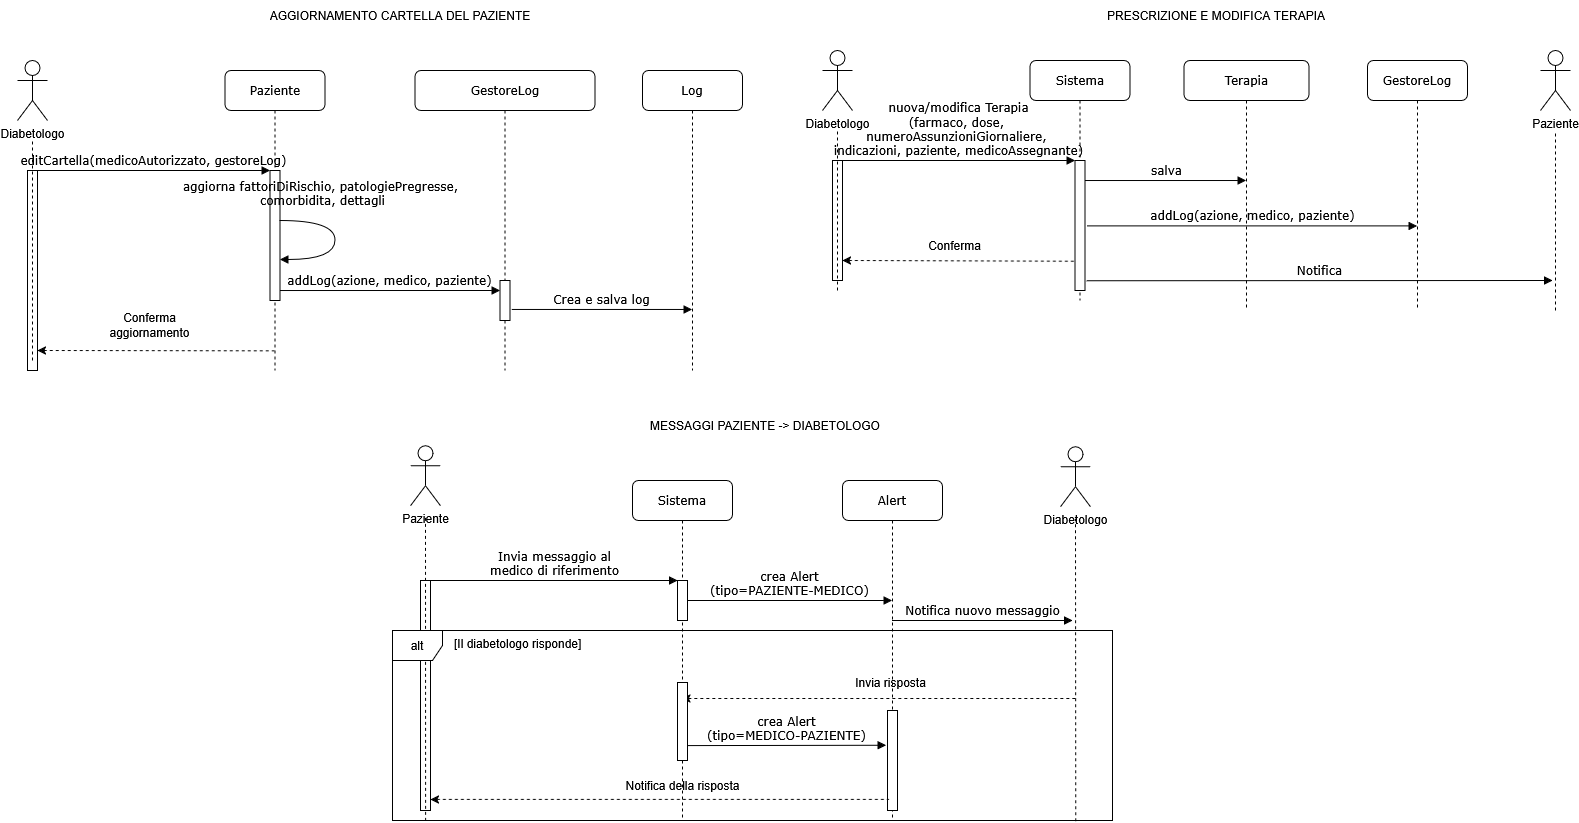

The diagram above was exported from draw.io. Its source (the exported page's mxGraphModel, read from the mxfile embedded in the PNG):
<mxGraphModel dx="3450" dy="1710" grid="1" gridSize="10" guides="1" tooltips="1" connect="1" arrows="1" fold="1" page="1" pageScale="1" pageWidth="280" pageHeight="190" math="0" shadow="0">
  <root>
    <mxCell id="0" />
    <mxCell id="1" parent="0" />
    <mxCell id="kzBBHz6bzzFR-JLTlMMW-1" parent="1" style="text;html=1;whiteSpace=wrap;strokeColor=none;fillColor=none;align=center;verticalAlign=middle;rounded=0;" value="AGGIORNAMENTO CARTELLA DEL PAZIENTE" vertex="1">
      <mxGeometry height="30" width="420" x="-47.5" y="430" as="geometry" />
    </mxCell>
    <mxCell id="kzBBHz6bzzFR-JLTlMMW-2" parent="1" style="shape=umlLifeline;perimeter=lifelinePerimeter;whiteSpace=wrap;html=1;container=1;collapsible=0;recursiveResize=0;outlineConnect=0;rounded=1;shadow=0;comic=0;labelBackgroundColor=none;strokeWidth=1;fontFamily=Verdana;fontSize=12;align=center;" value="Paziente" vertex="1">
      <mxGeometry height="300" width="100" x="-12.5" y="500" as="geometry" />
    </mxCell>
    <mxCell id="kzBBHz6bzzFR-JLTlMMW-3" parent="kzBBHz6bzzFR-JLTlMMW-2" style="html=1;points=[];perimeter=orthogonalPerimeter;rounded=0;shadow=0;comic=0;labelBackgroundColor=none;strokeWidth=1;fontFamily=Verdana;fontSize=12;align=center;" value="" vertex="1">
      <mxGeometry height="130" width="10" x="45" y="100" as="geometry" />
    </mxCell>
    <mxCell id="kzBBHz6bzzFR-JLTlMMW-4" parent="1" style="shape=umlLifeline;perimeter=lifelinePerimeter;whiteSpace=wrap;html=1;container=1;collapsible=0;recursiveResize=0;outlineConnect=0;rounded=1;shadow=0;comic=0;labelBackgroundColor=none;strokeWidth=1;fontFamily=Verdana;fontSize=12;align=center;" value="GestoreLog" vertex="1">
      <mxGeometry height="300" width="180" x="177.5" y="500" as="geometry" />
    </mxCell>
    <mxCell id="kzBBHz6bzzFR-JLTlMMW-5" parent="kzBBHz6bzzFR-JLTlMMW-4" style="html=1;points=[];perimeter=orthogonalPerimeter;rounded=0;shadow=0;comic=0;labelBackgroundColor=none;strokeWidth=1;fontFamily=Verdana;fontSize=12;align=center;" value="" vertex="1">
      <mxGeometry height="40" width="10" x="85" y="210" as="geometry" />
    </mxCell>
    <mxCell id="kzBBHz6bzzFR-JLTlMMW-6" parent="1" style="shape=umlLifeline;perimeter=lifelinePerimeter;whiteSpace=wrap;html=1;container=1;collapsible=0;recursiveResize=0;outlineConnect=0;rounded=1;shadow=0;comic=0;labelBackgroundColor=none;strokeWidth=1;fontFamily=Verdana;fontSize=12;align=center;" value="Log" vertex="1">
      <mxGeometry height="300" width="100" x="405" y="500" as="geometry" />
    </mxCell>
    <mxCell id="kzBBHz6bzzFR-JLTlMMW-7" edge="1" parent="1" source="kzBBHz6bzzFR-JLTlMMW-8" style="html=1;verticalAlign=bottom;endArrow=block;entryX=0;entryY=0;labelBackgroundColor=none;fontFamily=Verdana;fontSize=12;edgeStyle=elbowEdgeStyle;elbow=vertical;rounded=0;" target="kzBBHz6bzzFR-JLTlMMW-3" value="editCartella(medicoAutorizzato, gestoreLog)">
      <mxGeometry relative="1" as="geometry">
        <mxPoint x="-135" y="610" as="sourcePoint" />
      </mxGeometry>
    </mxCell>
    <mxCell id="kzBBHz6bzzFR-JLTlMMW-8" parent="1" style="html=1;points=[];perimeter=orthogonalPerimeter;rounded=0;shadow=0;comic=0;labelBackgroundColor=none;strokeWidth=1;fontFamily=Verdana;fontSize=12;align=center;" value="" vertex="1">
      <mxGeometry height="200" width="10" x="-210" y="600" as="geometry" />
    </mxCell>
    <mxCell id="kzBBHz6bzzFR-JLTlMMW-9" parent="1" style="shape=umlActor;verticalLabelPosition=bottom;verticalAlign=top;html=1;" value="Diabetologo" vertex="1">
      <mxGeometry height="60" width="30" x="-220" y="490" as="geometry" />
    </mxCell>
    <mxCell id="kzBBHz6bzzFR-JLTlMMW-10" edge="1" parent="1" style="endArrow=none;dashed=1;html=1;rounded=0;" value="">
      <mxGeometry height="50" relative="1" width="50" as="geometry">
        <mxPoint x="-205" y="790" as="sourcePoint" />
        <mxPoint x="-205" y="570" as="targetPoint" />
      </mxGeometry>
    </mxCell>
    <mxCell id="kzBBHz6bzzFR-JLTlMMW-11" edge="1" parent="1" style="edgeStyle=orthogonalEdgeStyle;rounded=0;orthogonalLoop=1;jettySize=auto;html=1;innerLoopWaypoints=1;exitX=0.5;exitY=1;exitDx=0;exitDy=0;">
      <mxGeometry relative="1" as="geometry">
        <mxPoint x="803.9999999999998" y="549.9999999999995" as="sourcePoint" />
        <mxPoint x="803.9999999999998" y="549.9999999999995" as="targetPoint" />
      </mxGeometry>
    </mxCell>
    <mxCell id="kzBBHz6bzzFR-JLTlMMW-12" edge="1" parent="1" source="kzBBHz6bzzFR-JLTlMMW-8" style="endArrow=none;dashed=1;html=1;rounded=0;startArrow=classic;startFill=1;exitX=0.992;exitY=0.9;exitDx=0;exitDy=0;exitPerimeter=0;" value="">
      <mxGeometry height="50" relative="1" width="50" as="geometry">
        <mxPoint x="-190" y="780.3600000000001" as="sourcePoint" />
        <mxPoint x="37" y="780.3600000000001" as="targetPoint" />
      </mxGeometry>
    </mxCell>
    <mxCell id="kzBBHz6bzzFR-JLTlMMW-13" edge="1" parent="1" source="kzBBHz6bzzFR-JLTlMMW-5" style="html=1;verticalAlign=bottom;endArrow=block;labelBackgroundColor=none;fontFamily=Verdana;fontSize=12;elbow=vertical;rounded=0;exitX=1.177;exitY=0.724;exitDx=0;exitDy=0;exitPerimeter=0;" target="kzBBHz6bzzFR-JLTlMMW-6" value="Crea e salva log">
      <mxGeometry relative="1" as="geometry">
        <mxPoint x="380" y="726.6399999999999" as="sourcePoint" />
        <mxPoint x="435" y="706.6399999999999" as="targetPoint" />
      </mxGeometry>
    </mxCell>
    <mxCell id="kzBBHz6bzzFR-JLTlMMW-14" parent="1" style="text;html=1;whiteSpace=wrap;strokeColor=none;fillColor=none;align=center;verticalAlign=middle;rounded=0;" value="Conferma aggiornamento" vertex="1">
      <mxGeometry height="30" width="125" x="-150" y="740" as="geometry" />
    </mxCell>
    <mxCell id="kzBBHz6bzzFR-JLTlMMW-15" edge="1" parent="1" style="html=1;verticalAlign=bottom;endArrow=block;labelBackgroundColor=none;fontFamily=Verdana;fontSize=12;elbow=vertical;edgeStyle=orthogonalEdgeStyle;curved=1;rounded=0;" value="&lt;div&gt;aggiorna fattoriDiRischio, patologiePregresse,&lt;/div&gt;&lt;div&gt;&amp;nbsp;comorbidita, dettagli&lt;/div&gt;">
      <mxGeometry relative="1" x="-0.4635" y="10" as="geometry">
        <mxPoint as="offset" />
        <Array as="points">
          <mxPoint x="97.5" y="650" />
          <mxPoint x="97.5" y="689.0299999999997" />
        </Array>
        <mxPoint x="42.5" y="650" as="sourcePoint" />
        <mxPoint x="42.5" y="689" as="targetPoint" />
      </mxGeometry>
    </mxCell>
    <mxCell id="kzBBHz6bzzFR-JLTlMMW-16" edge="1" parent="1" style="html=1;verticalAlign=bottom;endArrow=block;labelBackgroundColor=none;fontFamily=Verdana;fontSize=12;elbow=vertical;rounded=0;entryX=0;entryY=0.818;entryDx=0;entryDy=0;entryPerimeter=0;" value="addLog(azione, medico, paziente)">
      <mxGeometry relative="1" as="geometry">
        <mxPoint x="42.5" y="720.0241379310346" as="sourcePoint" />
        <mxPoint x="262.5" y="720" as="targetPoint" />
      </mxGeometry>
    </mxCell>
    <mxCell id="kzBBHz6bzzFR-JLTlMMW-17" parent="1" style="text;html=1;whiteSpace=wrap;strokeColor=none;fillColor=none;align=center;verticalAlign=middle;rounded=0;" value="PRESCRIZIONE E MODIFICA TERAPIA" vertex="1">
      <mxGeometry height="30" width="420" x="768.5" y="430" as="geometry" />
    </mxCell>
    <mxCell id="kzBBHz6bzzFR-JLTlMMW-18" parent="1" style="shape=umlLifeline;perimeter=lifelinePerimeter;whiteSpace=wrap;html=1;container=1;collapsible=0;recursiveResize=0;outlineConnect=0;rounded=1;shadow=0;comic=0;labelBackgroundColor=none;strokeWidth=1;fontFamily=Verdana;fontSize=12;align=center;" value="Sistema" vertex="1">
      <mxGeometry height="240" width="100" x="792.5" y="490" as="geometry" />
    </mxCell>
    <mxCell id="kzBBHz6bzzFR-JLTlMMW-19" parent="kzBBHz6bzzFR-JLTlMMW-18" style="html=1;points=[];perimeter=orthogonalPerimeter;rounded=0;shadow=0;comic=0;labelBackgroundColor=none;strokeWidth=1;fontFamily=Verdana;fontSize=12;align=center;" value="" vertex="1">
      <mxGeometry height="130" width="10" x="45" y="100" as="geometry" />
    </mxCell>
    <mxCell id="kzBBHz6bzzFR-JLTlMMW-20" parent="1" style="shape=umlLifeline;perimeter=lifelinePerimeter;whiteSpace=wrap;html=1;container=1;collapsible=0;recursiveResize=0;outlineConnect=0;rounded=1;shadow=0;comic=0;labelBackgroundColor=none;strokeWidth=1;fontFamily=Verdana;fontSize=12;align=center;" value="Terapia" vertex="1">
      <mxGeometry height="250" width="125" x="946.5" y="490" as="geometry" />
    </mxCell>
    <mxCell id="kzBBHz6bzzFR-JLTlMMW-21" parent="1" style="shape=umlLifeline;perimeter=lifelinePerimeter;whiteSpace=wrap;html=1;container=1;collapsible=0;recursiveResize=0;outlineConnect=0;rounded=1;shadow=0;comic=0;labelBackgroundColor=none;strokeWidth=1;fontFamily=Verdana;fontSize=12;align=center;" value="GestoreLog" vertex="1">
      <mxGeometry height="250" width="100" x="1130" y="490" as="geometry" />
    </mxCell>
    <mxCell id="kzBBHz6bzzFR-JLTlMMW-22" edge="1" parent="1" source="kzBBHz6bzzFR-JLTlMMW-23" style="html=1;verticalAlign=bottom;endArrow=block;entryX=0;entryY=0;labelBackgroundColor=none;fontFamily=Verdana;fontSize=12;edgeStyle=elbowEdgeStyle;elbow=vertical;rounded=0;" target="kzBBHz6bzzFR-JLTlMMW-19" value="&lt;div&gt;nuova/modifica Terapia&lt;/div&gt;&lt;div&gt;(farmaco, dose,&amp;nbsp;&lt;/div&gt;&lt;div&gt;numeroAssunzioniGiornaliere,&amp;nbsp;&lt;/div&gt;&lt;div&gt;indicazioni, paziente, medicoAssegnante)&lt;/div&gt;">
      <mxGeometry relative="1" as="geometry">
        <mxPoint x="670" y="600" as="sourcePoint" />
      </mxGeometry>
    </mxCell>
    <mxCell id="kzBBHz6bzzFR-JLTlMMW-23" parent="1" style="html=1;points=[];perimeter=orthogonalPerimeter;rounded=0;shadow=0;comic=0;labelBackgroundColor=none;strokeWidth=1;fontFamily=Verdana;fontSize=12;align=center;" value="" vertex="1">
      <mxGeometry height="120" width="10" x="595" y="590" as="geometry" />
    </mxCell>
    <mxCell id="kzBBHz6bzzFR-JLTlMMW-24" parent="1" style="shape=umlActor;verticalLabelPosition=bottom;verticalAlign=top;html=1;" value="Diabetologo" vertex="1">
      <mxGeometry height="60" width="30" x="585" y="480" as="geometry" />
    </mxCell>
    <mxCell id="kzBBHz6bzzFR-JLTlMMW-25" edge="1" parent="1" style="endArrow=none;dashed=1;html=1;rounded=0;" value="">
      <mxGeometry height="50" relative="1" width="50" as="geometry">
        <mxPoint x="600" y="720" as="sourcePoint" />
        <mxPoint x="600" y="560" as="targetPoint" />
      </mxGeometry>
    </mxCell>
    <mxCell id="kzBBHz6bzzFR-JLTlMMW-26" edge="1" parent="1" style="endArrow=none;dashed=1;html=1;rounded=0;startArrow=classic;startFill=1;exitX=0.992;exitY=0.9;exitDx=0;exitDy=0;exitPerimeter=0;entryX=0.133;entryY=0.775;entryDx=0;entryDy=0;entryPerimeter=0;" target="kzBBHz6bzzFR-JLTlMMW-19" value="">
      <mxGeometry height="50" relative="1" width="50" as="geometry">
        <mxPoint x="605" y="690" as="sourcePoint" />
        <mxPoint x="842.0799999999999" y="690.3600000000001" as="targetPoint" />
      </mxGeometry>
    </mxCell>
    <mxCell id="kzBBHz6bzzFR-JLTlMMW-27" parent="1" style="text;html=1;whiteSpace=wrap;strokeColor=none;fillColor=none;align=center;verticalAlign=middle;rounded=0;" value="&lt;div&gt;Conferma&lt;/div&gt;" vertex="1">
      <mxGeometry height="30" width="125" x="655.08" y="660" as="geometry" />
    </mxCell>
    <mxCell id="kzBBHz6bzzFR-JLTlMMW-28" edge="1" parent="1" style="html=1;verticalAlign=bottom;endArrow=block;labelBackgroundColor=none;fontFamily=Verdana;fontSize=12;elbow=vertical;rounded=0;" target="kzBBHz6bzzFR-JLTlMMW-20" value="salva">
      <mxGeometry relative="1" as="geometry">
        <mxPoint x="847.5" y="610.0241379310346" as="sourcePoint" />
        <mxPoint x="1035" y="610" as="targetPoint" />
      </mxGeometry>
    </mxCell>
    <mxCell id="kzBBHz6bzzFR-JLTlMMW-29" parent="1" style="text;html=1;whiteSpace=wrap;strokeColor=none;fillColor=none;align=center;verticalAlign=middle;rounded=0;" value="MESSAGGI PAZIENTE -&amp;gt; DIABETOLOGO" vertex="1">
      <mxGeometry height="30" width="420" x="318" y="840" as="geometry" />
    </mxCell>
    <mxCell id="kzBBHz6bzzFR-JLTlMMW-30" parent="1" style="shape=umlLifeline;perimeter=lifelinePerimeter;whiteSpace=wrap;html=1;container=1;collapsible=0;recursiveResize=0;outlineConnect=0;rounded=1;shadow=0;comic=0;labelBackgroundColor=none;strokeWidth=1;fontFamily=Verdana;fontSize=12;align=center;" value="Sistema" vertex="1">
      <mxGeometry height="340" width="100" x="395" y="910" as="geometry" />
    </mxCell>
    <mxCell id="kzBBHz6bzzFR-JLTlMMW-31" parent="kzBBHz6bzzFR-JLTlMMW-30" style="html=1;points=[];perimeter=orthogonalPerimeter;rounded=0;shadow=0;comic=0;labelBackgroundColor=none;strokeWidth=1;fontFamily=Verdana;fontSize=12;align=center;" value="" vertex="1">
      <mxGeometry height="40" width="10" x="45" y="100" as="geometry" />
    </mxCell>
    <mxCell id="kzBBHz6bzzFR-JLTlMMW-32" parent="1" style="shape=umlLifeline;perimeter=lifelinePerimeter;whiteSpace=wrap;html=1;container=1;collapsible=0;recursiveResize=0;outlineConnect=0;rounded=1;shadow=0;comic=0;labelBackgroundColor=none;strokeWidth=1;fontFamily=Verdana;fontSize=12;align=center;" value="Alert" vertex="1">
      <mxGeometry height="340" width="100" x="605" y="910" as="geometry" />
    </mxCell>
    <mxCell id="kzBBHz6bzzFR-JLTlMMW-33" parent="1" style="html=1;points=[];perimeter=orthogonalPerimeter;rounded=0;shadow=0;comic=0;labelBackgroundColor=none;strokeWidth=1;fontFamily=Verdana;fontSize=12;align=center;" value="" vertex="1">
      <mxGeometry height="100" width="10" x="650" y="1140" as="geometry" />
    </mxCell>
    <mxCell id="kzBBHz6bzzFR-JLTlMMW-34" edge="1" parent="1" source="kzBBHz6bzzFR-JLTlMMW-36" style="html=1;verticalAlign=bottom;endArrow=block;entryX=0;entryY=0;labelBackgroundColor=none;fontFamily=Verdana;fontSize=12;edgeStyle=elbowEdgeStyle;elbow=vertical;rounded=0;" target="kzBBHz6bzzFR-JLTlMMW-31" value="&lt;div&gt;Invia messaggio al&lt;/div&gt;&lt;div&gt;medico di riferimento&lt;/div&gt;">
      <mxGeometry relative="1" as="geometry">
        <mxPoint x="258" y="1020" as="sourcePoint" />
      </mxGeometry>
    </mxCell>
    <mxCell id="kzBBHz6bzzFR-JLTlMMW-35" edge="1" parent="1" source="kzBBHz6bzzFR-JLTlMMW-31" style="html=1;verticalAlign=bottom;endArrow=block;labelBackgroundColor=none;fontFamily=Verdana;fontSize=12;elbow=vertical;rounded=0;" target="kzBBHz6bzzFR-JLTlMMW-32" value="&lt;div&gt;crea Alert&lt;/div&gt;&lt;div&gt;(tipo=PAZIENTE-MEDICO)&lt;/div&gt;">
      <mxGeometry relative="1" as="geometry">
        <mxPoint x="408" y="1030" as="sourcePoint" />
        <mxPoint x="523" y="1030" as="targetPoint" />
      </mxGeometry>
    </mxCell>
    <mxCell id="kzBBHz6bzzFR-JLTlMMW-36" parent="1" style="html=1;points=[];perimeter=orthogonalPerimeter;rounded=0;shadow=0;comic=0;labelBackgroundColor=none;strokeWidth=1;fontFamily=Verdana;fontSize=12;align=center;" value="" vertex="1">
      <mxGeometry height="230" width="10" x="183" y="1010" as="geometry" />
    </mxCell>
    <mxCell id="kzBBHz6bzzFR-JLTlMMW-37" connectable="0" parent="1" style="group" value="" vertex="1">
      <mxGeometry height="340" width="30" x="173" y="900" as="geometry" />
    </mxCell>
    <mxCell id="kzBBHz6bzzFR-JLTlMMW-38" parent="kzBBHz6bzzFR-JLTlMMW-37" style="shape=umlActor;verticalLabelPosition=bottom;verticalAlign=top;html=1;" value="Paziente" vertex="1">
      <mxGeometry height="60" width="30" y="-24.83" as="geometry" />
    </mxCell>
    <mxCell id="kzBBHz6bzzFR-JLTlMMW-39" edge="1" parent="kzBBHz6bzzFR-JLTlMMW-37" source="kzBBHz6bzzFR-JLTlMMW-43" style="endArrow=none;dashed=1;html=1;rounded=0;exitX=0.046;exitY=1.002;exitDx=0;exitDy=0;exitPerimeter=0;" value="">
      <mxGeometry height="50" relative="1" width="50" as="geometry">
        <mxPoint x="15" y="339.99999999999994" as="sourcePoint" />
        <mxPoint x="15" y="46.89655172413793" as="targetPoint" />
      </mxGeometry>
    </mxCell>
    <mxCell id="kzBBHz6bzzFR-JLTlMMW-40" connectable="0" parent="1" style="group" value="" vertex="1">
      <mxGeometry height="350" width="30" x="823" y="900" as="geometry" />
    </mxCell>
    <mxCell id="kzBBHz6bzzFR-JLTlMMW-41" parent="kzBBHz6bzzFR-JLTlMMW-40" style="shape=umlActor;verticalLabelPosition=bottom;verticalAlign=top;html=1;" value="Diabetologo" vertex="1">
      <mxGeometry height="60" width="30" y="-23.79" as="geometry" />
    </mxCell>
    <mxCell id="kzBBHz6bzzFR-JLTlMMW-42" edge="1" parent="kzBBHz6bzzFR-JLTlMMW-40" source="kzBBHz6bzzFR-JLTlMMW-43" style="endArrow=none;dashed=1;html=1;rounded=0;exitX=0.949;exitY=1.004;exitDx=0;exitDy=0;exitPerimeter=0;" value="">
      <mxGeometry height="50" relative="1" width="50" as="geometry">
        <mxPoint x="15" y="362.06896551724134" as="sourcePoint" />
        <mxPoint x="15" y="48.27586206896551" as="targetPoint" />
      </mxGeometry>
    </mxCell>
    <mxCell id="kzBBHz6bzzFR-JLTlMMW-43" parent="1" style="shape=umlFrame;whiteSpace=wrap;html=1;pointerEvents=0;recursiveResize=0;container=0;collapsible=0;width=50;height=30;" value="alt" vertex="1">
      <mxGeometry height="190" width="720" x="155" y="1060" as="geometry" />
    </mxCell>
    <mxCell id="kzBBHz6bzzFR-JLTlMMW-44" parent="1" style="text;html=1;" value="[Il diabetologo risponde]" vertex="1">
      <mxGeometry height="20" width="100" x="155" y="1060" as="geometry">
        <mxPoint x="60" as="offset" />
      </mxGeometry>
    </mxCell>
    <mxCell id="kzBBHz6bzzFR-JLTlMMW-46" edge="1" parent="1" source="kzBBHz6bzzFR-JLTlMMW-36" style="endArrow=none;dashed=1;html=1;rounded=0;startArrow=classic;startFill=1;entryX=0.15;entryY=0.889;entryDx=0;entryDy=0;entryPerimeter=0;" target="kzBBHz6bzzFR-JLTlMMW-33" value="">
      <mxGeometry height="50" relative="1" width="50" as="geometry">
        <mxPoint x="193.13999999999987" y="1219.6400000000003" as="sourcePoint" />
        <mxPoint x="693.0000000000002" y="1218.9300000000003" as="targetPoint" />
      </mxGeometry>
    </mxCell>
    <mxCell id="kzBBHz6bzzFR-JLTlMMW-47" edge="1" parent="1" source="kzBBHz6bzzFR-JLTlMMW-32" style="html=1;verticalAlign=bottom;endArrow=block;labelBackgroundColor=none;fontFamily=Verdana;fontSize=12;elbow=vertical;rounded=0;" value="Notifica nuovo messaggio">
      <mxGeometry relative="1" as="geometry">
        <mxPoint x="625" y="1030" as="sourcePoint" />
        <mxPoint x="835" y="1050" as="targetPoint" />
      </mxGeometry>
    </mxCell>
    <mxCell id="kzBBHz6bzzFR-JLTlMMW-48" edge="1" parent="1" source="kzBBHz6bzzFR-JLTlMMW-30" style="endArrow=none;dashed=1;html=1;rounded=0;startArrow=classic;startFill=1;entryX=0.133;entryY=0.775;entryDx=0;entryDy=0;entryPerimeter=0;" value="">
      <mxGeometry height="50" relative="1" width="50" as="geometry">
        <mxPoint x="605" y="1127" as="sourcePoint" />
        <mxPoint x="839" y="1128" as="targetPoint" />
      </mxGeometry>
    </mxCell>
    <mxCell id="kzBBHz6bzzFR-JLTlMMW-49" parent="1" style="text;html=1;whiteSpace=wrap;strokeColor=none;fillColor=none;align=center;verticalAlign=middle;rounded=0;" value="Invia risposta" vertex="1">
      <mxGeometry height="30" width="125" x="591" y="1097" as="geometry" />
    </mxCell>
    <mxCell id="kzBBHz6bzzFR-JLTlMMW-50" edge="1" parent="1" style="html=1;verticalAlign=bottom;endArrow=block;labelBackgroundColor=none;fontFamily=Verdana;fontSize=12;elbow=vertical;rounded=0;entryX=-0.127;entryY=0.412;entryDx=0;entryDy=0;entryPerimeter=0;" value="&lt;div&gt;crea Alert&lt;/div&gt;&lt;div&gt;(tipo=MEDICO-PAZIENTE)&lt;/div&gt;">
      <mxGeometry relative="1" as="geometry">
        <mxPoint x="449.99666666666644" y="1175.0900000000001" as="sourcePoint" />
        <mxPoint x="648.73" y="1174.7600000000002" as="targetPoint" />
      </mxGeometry>
    </mxCell>
    <mxCell id="kzBBHz6bzzFR-JLTlMMW-51" parent="1" style="html=1;points=[];perimeter=orthogonalPerimeter;rounded=0;shadow=0;comic=0;labelBackgroundColor=none;strokeWidth=1;fontFamily=Verdana;fontSize=12;align=center;" value="" vertex="1">
      <mxGeometry height="78" width="10" x="440" y="1112" as="geometry" />
    </mxCell>
    <mxCell id="kzBBHz6bzzFR-JLTlMMW-52" parent="1" style="text;html=1;whiteSpace=wrap;strokeColor=none;fillColor=none;align=center;verticalAlign=middle;rounded=0;" value="&lt;div&gt;Notifica della risposta&lt;/div&gt;" vertex="1">
      <mxGeometry height="30" width="125" x="382.5" y="1200" as="geometry" />
    </mxCell>
    <mxCell id="kzBBHz6bzzFR-JLTlMMW-53" edge="1" parent="1" source="kzBBHz6bzzFR-JLTlMMW-19" style="html=1;verticalAlign=bottom;endArrow=block;labelBackgroundColor=none;fontFamily=Verdana;fontSize=12;elbow=vertical;rounded=0;exitX=1.217;exitY=0.503;exitDx=0;exitDy=0;exitPerimeter=0;" target="kzBBHz6bzzFR-JLTlMMW-21" value="addLog(azione, medico, paziente)">
      <mxGeometry relative="1" as="geometry">
        <mxPoint x="800" y="654.6041379310345" as="sourcePoint" />
        <mxPoint x="1020" y="654.5799999999999" as="targetPoint" />
      </mxGeometry>
    </mxCell>
    <mxCell id="kzBBHz6bzzFR-JLTlMMW-54" parent="1" style="shape=umlActor;verticalLabelPosition=bottom;verticalAlign=top;html=1;" value="&lt;div&gt;Paziente&lt;/div&gt;" vertex="1">
      <mxGeometry height="60" width="30" x="1303" y="480" as="geometry" />
    </mxCell>
    <mxCell id="kzBBHz6bzzFR-JLTlMMW-55" edge="1" parent="1" style="endArrow=none;dashed=1;html=1;rounded=0;" value="">
      <mxGeometry height="50" relative="1" width="50" as="geometry">
        <mxPoint x="1318" y="740" as="sourcePoint" />
        <mxPoint x="1318" y="560" as="targetPoint" />
      </mxGeometry>
    </mxCell>
    <mxCell id="kzBBHz6bzzFR-JLTlMMW-56" edge="1" parent="1" source="kzBBHz6bzzFR-JLTlMMW-19" style="html=1;verticalAlign=bottom;endArrow=block;labelBackgroundColor=none;fontFamily=Verdana;fontSize=12;elbow=vertical;rounded=0;exitX=1.173;exitY=0.925;exitDx=0;exitDy=0;exitPerimeter=0;" value="Notifica">
      <mxGeometry relative="1" as="geometry">
        <mxPoint x="1075" y="670" as="sourcePoint" />
        <mxPoint x="1315" y="710" as="targetPoint" />
      </mxGeometry>
    </mxCell>
  </root>
</mxGraphModel>